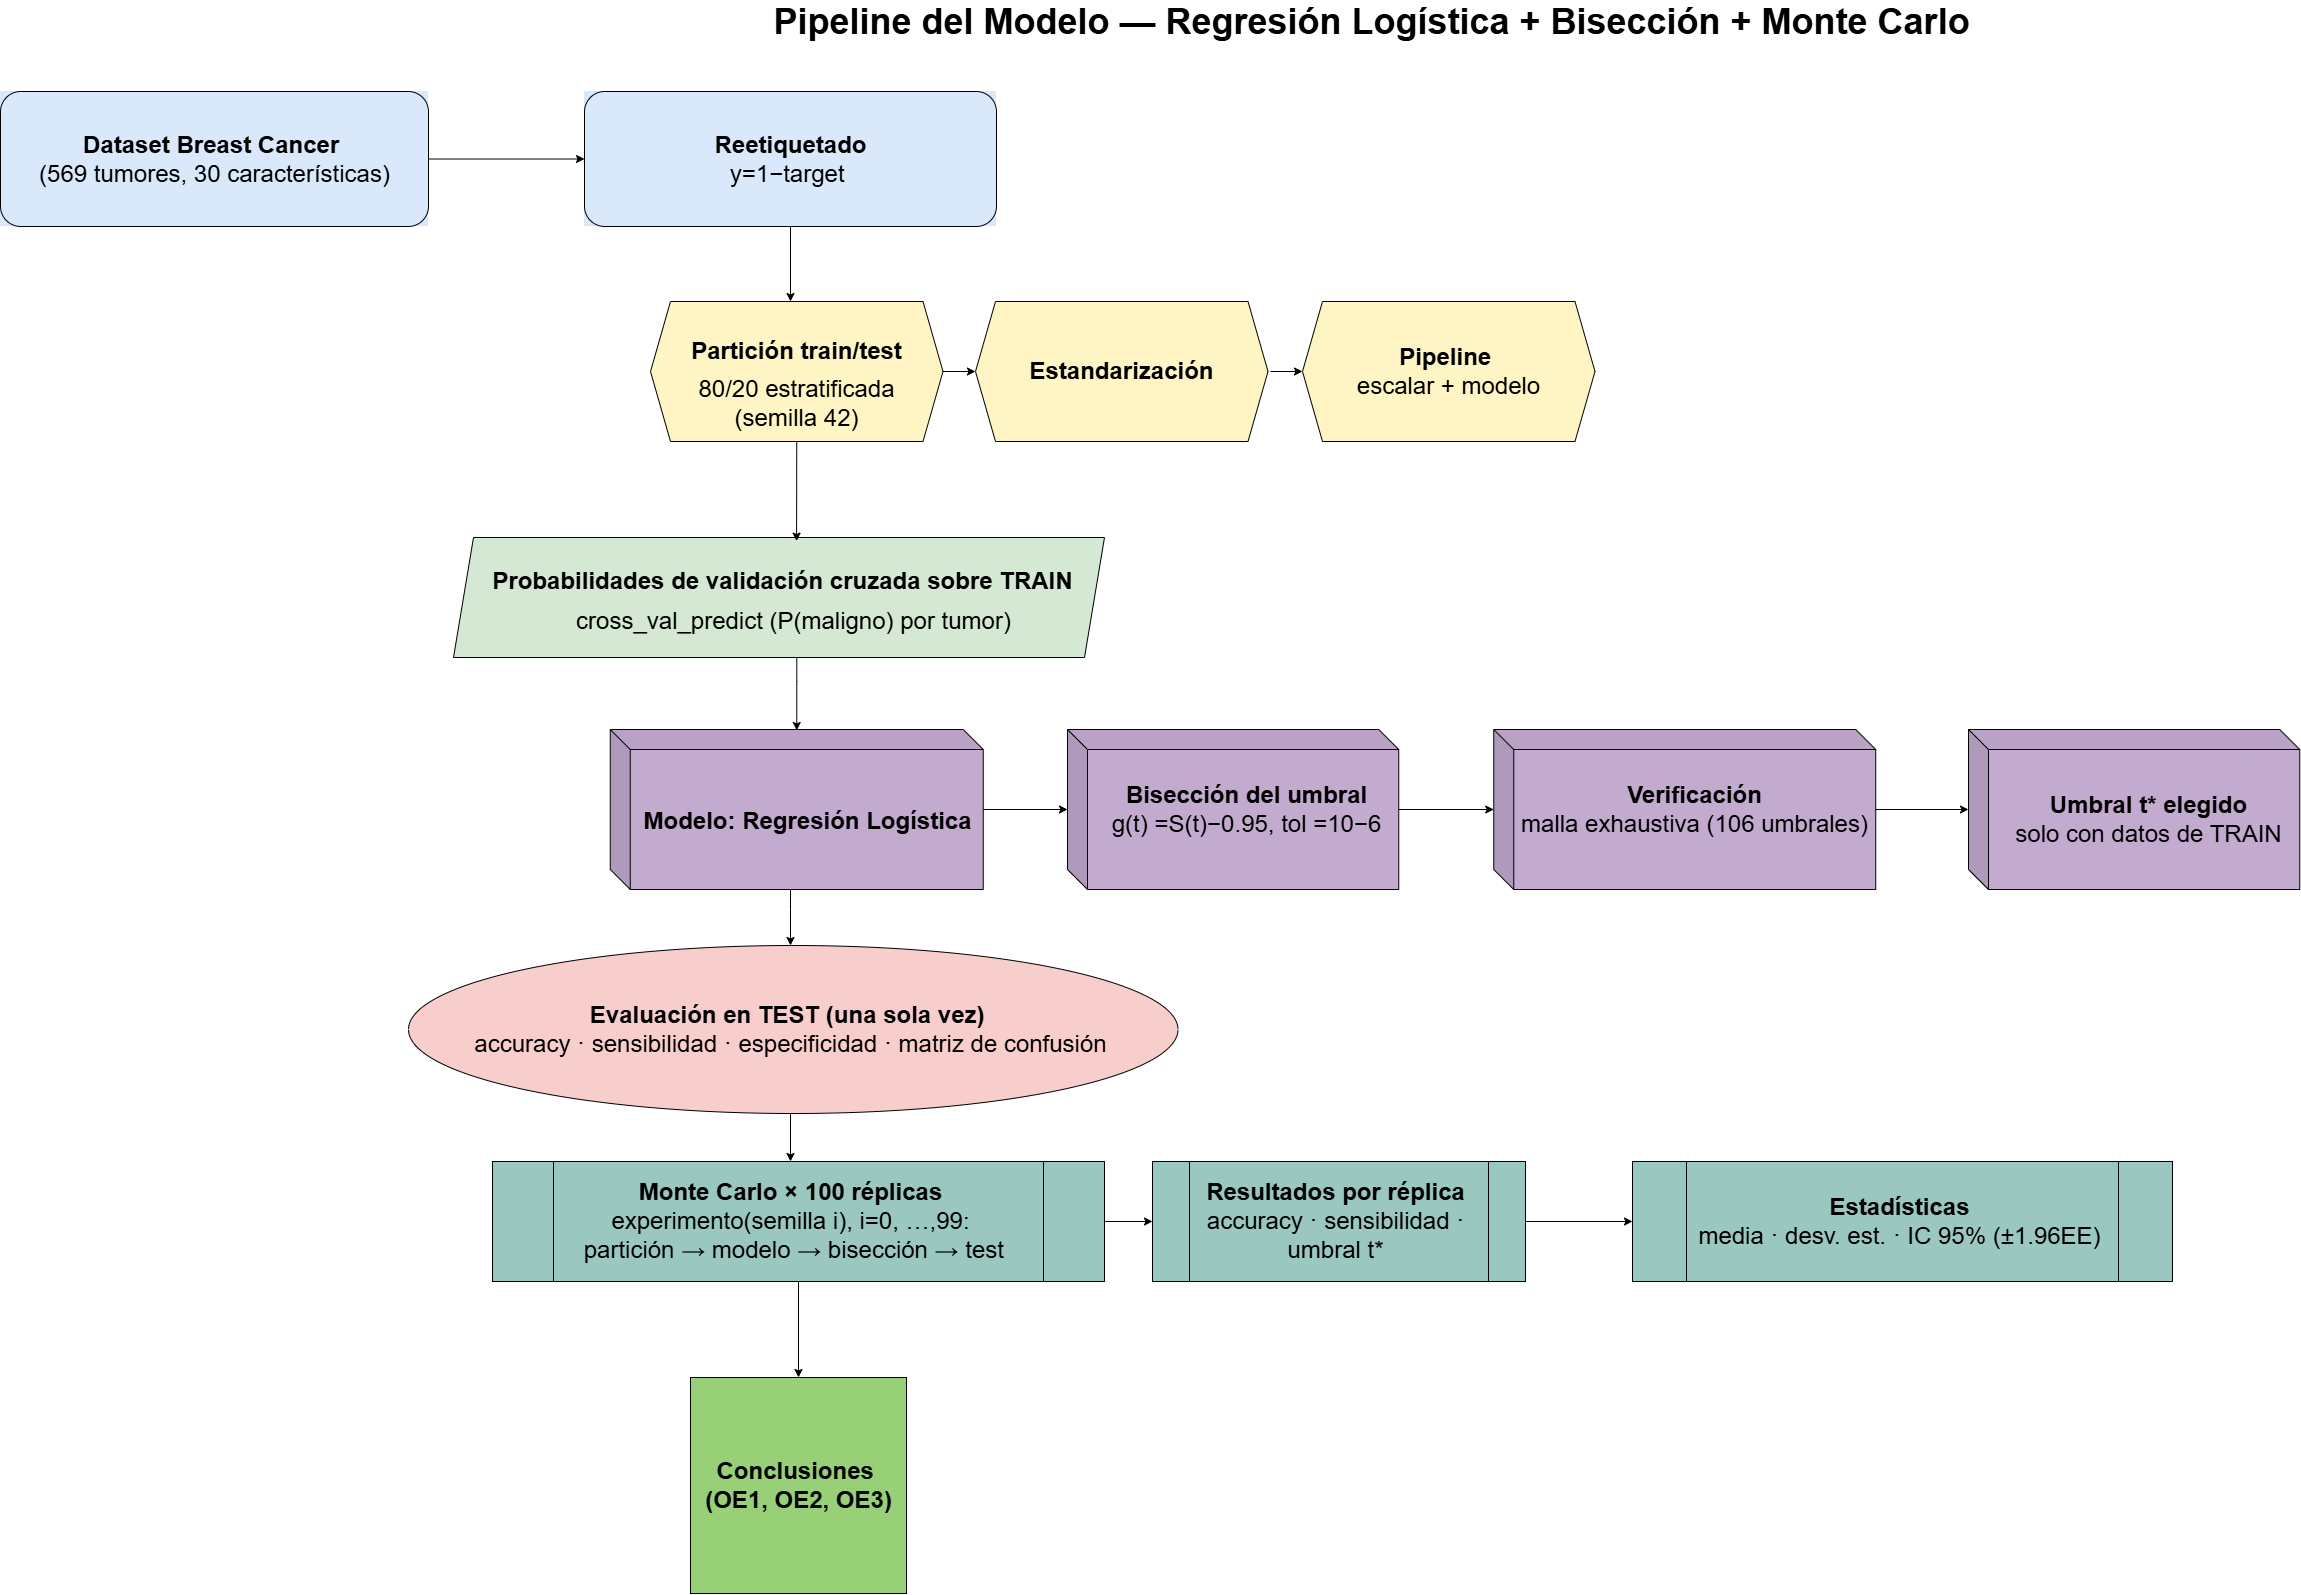

The diagram above was exported from draw.io. Its source (the exported page's mxGraphModel, read from the mxfile embedded in the PNG):
<mxGraphModel dx="3464" dy="1632" grid="1" gridSize="12" guides="1" tooltips="1" connect="1" arrows="1" fold="1" page="0" pageScale="1.5" pageWidth="1169" pageHeight="826" background="none" math="0" shadow="0">
  <root>
    <mxCell id="0" style=";html=1;" />
    <mxCell id="1" parent="0" style=";html=1;" />
    <mxCell id="10b056a9c633e61c-30" parent="1" style="text;strokeColor=none;fillColor=none;html=1;fontSize=24;fontStyle=1;verticalAlign=middle;align=center;" value="&lt;font style=&quot;font-size: 36px;&quot;&gt;Pipeline del Modelo&amp;nbsp;— Regresión Logística + Bisección + Monte Carlo&lt;/font&gt;" vertex="1">
      <mxGeometry height="40" width="1590" x="336" y="40" as="geometry" />
    </mxCell>
    <mxCell id="KtS4Fnj-PEPMW_fnm7-H-7" connectable="0" parent="1" style="group;fillColor=#DAE8FC;" value="" vertex="1">
      <mxGeometry height="135" width="428" x="-240" y="130" as="geometry" />
    </mxCell>
    <mxCell id="KtS4Fnj-PEPMW_fnm7-H-6" parent="KtS4Fnj-PEPMW_fnm7-H-7" style="rounded=1;whiteSpace=wrap;html=1;fillColor=#DAE8FC;" value="" vertex="1">
      <mxGeometry height="135" width="428" as="geometry" />
    </mxCell>
    <mxCell id="KtS4Fnj-PEPMW_fnm7-H-5" parent="KtS4Fnj-PEPMW_fnm7-H-7" style="text;strokeColor=none;fillColor=none;html=1;fontSize=24;fontStyle=1;verticalAlign=middle;align=center;" value="Dataset Breast Cancer&amp;nbsp;&lt;div&gt;&lt;span style=&quot;font-weight: normal;&quot;&gt;(569 tumores, 30 características)&lt;/span&gt;&lt;/div&gt;" vertex="1">
      <mxGeometry height="40" width="142.66666666666669" x="142.66666666666669" y="47.5" as="geometry" />
    </mxCell>
    <mxCell id="KtS4Fnj-PEPMW_fnm7-H-13" edge="1" parent="1" source="KtS4Fnj-PEPMW_fnm7-H-6" style="edgeStyle=orthogonalEdgeStyle;rounded=0;orthogonalLoop=1;jettySize=auto;html=1;entryX=0;entryY=0.5;entryDx=0;entryDy=0;" target="KtS4Fnj-PEPMW_fnm7-H-10">
      <mxGeometry relative="1" as="geometry" />
    </mxCell>
    <mxCell id="KtS4Fnj-PEPMW_fnm7-H-9" connectable="0" parent="1" style="group;fillColor=#DAE8FC;" value="" vertex="1">
      <mxGeometry height="135" width="412" x="344" y="130" as="geometry" />
    </mxCell>
    <mxCell id="KtS4Fnj-PEPMW_fnm7-H-10" parent="KtS4Fnj-PEPMW_fnm7-H-9" style="rounded=1;whiteSpace=wrap;html=1;fillColor=#DAE8FC;" value="" vertex="1">
      <mxGeometry height="135" width="412" as="geometry" />
    </mxCell>
    <mxCell id="KtS4Fnj-PEPMW_fnm7-H-11" parent="KtS4Fnj-PEPMW_fnm7-H-9" style="text;strokeColor=none;fillColor=none;html=1;fontSize=24;fontStyle=1;verticalAlign=middle;align=center;" value="Reetiquetado&lt;br&gt;&lt;span style=&quot;font-weight: normal;&quot;&gt;y=1−target&amp;nbsp;&lt;/span&gt;" vertex="1">
      <mxGeometry height="40" width="137.33333333333334" x="137.33333333333334" y="47.5" as="geometry" />
    </mxCell>
    <mxCell id="KtS4Fnj-PEPMW_fnm7-H-21" connectable="0" parent="1" style="group" value="" vertex="1">
      <mxGeometry height="140" width="292.5" x="410" y="340" as="geometry" />
    </mxCell>
    <mxCell id="KtS4Fnj-PEPMW_fnm7-H-16" parent="KtS4Fnj-PEPMW_fnm7-H-21" style="shape=hexagon;perimeter=hexagonPerimeter2;whiteSpace=wrap;html=1;fixedSize=1;fillColor=#FFF4C3;" value="" vertex="1">
      <mxGeometry height="140" width="292.5" as="geometry" />
    </mxCell>
    <mxCell id="KtS4Fnj-PEPMW_fnm7-H-17" parent="KtS4Fnj-PEPMW_fnm7-H-21" style="text;strokeColor=none;fillColor=none;html=1;fontSize=24;fontStyle=1;verticalAlign=middle;align=center;" value="Partición train/test&lt;div&gt;&lt;br&gt;&lt;/div&gt;" vertex="1">
      <mxGeometry height="40" width="100" x="96.25" y="44" as="geometry" />
    </mxCell>
    <mxCell id="KtS4Fnj-PEPMW_fnm7-H-20" parent="KtS4Fnj-PEPMW_fnm7-H-21" style="text;strokeColor=none;fillColor=none;html=1;fontSize=24;fontStyle=1;verticalAlign=middle;align=center;" value="&lt;font style=&quot;font-size: 20px;&quot;&gt;&lt;br&gt;&lt;/font&gt;&lt;div&gt;&lt;span style=&quot;font-weight: normal;&quot;&gt;80/20 estratificada&lt;br/&gt;(semilla 42)&lt;/span&gt;&lt;/div&gt;" vertex="1">
      <mxGeometry height="40" width="100" x="96.25" y="68" as="geometry" />
    </mxCell>
    <mxCell id="KtS4Fnj-PEPMW_fnm7-H-22" connectable="0" parent="1" style="group" value="" vertex="1">
      <mxGeometry height="140" width="292.5" x="735" y="340" as="geometry" />
    </mxCell>
    <mxCell id="KtS4Fnj-PEPMW_fnm7-H-23" parent="KtS4Fnj-PEPMW_fnm7-H-22" style="shape=hexagon;perimeter=hexagonPerimeter2;whiteSpace=wrap;html=1;fixedSize=1;fillColor=#FFF4C3;" value="" vertex="1">
      <mxGeometry height="140" width="292.5" as="geometry" />
    </mxCell>
    <mxCell id="KtS4Fnj-PEPMW_fnm7-H-24" parent="KtS4Fnj-PEPMW_fnm7-H-22" style="text;strokeColor=none;fillColor=none;html=1;fontSize=24;fontStyle=1;verticalAlign=middle;align=center;" value="&lt;div&gt;Estandarización&lt;/div&gt;" vertex="1">
      <mxGeometry height="40" width="100" x="96.25" y="50" as="geometry" />
    </mxCell>
    <mxCell id="KtS4Fnj-PEPMW_fnm7-H-26" edge="1" parent="1" source="KtS4Fnj-PEPMW_fnm7-H-16" style="edgeStyle=orthogonalEdgeStyle;rounded=0;orthogonalLoop=1;jettySize=auto;html=1;" target="KtS4Fnj-PEPMW_fnm7-H-23" value="">
      <mxGeometry relative="1" as="geometry" />
    </mxCell>
    <mxCell id="KtS4Fnj-PEPMW_fnm7-H-28" edge="1" parent="1" source="KtS4Fnj-PEPMW_fnm7-H-10" style="edgeStyle=orthogonalEdgeStyle;rounded=0;orthogonalLoop=1;jettySize=auto;html=1;" value="">
      <mxGeometry relative="1" as="geometry">
        <mxPoint x="550" y="340" as="targetPoint" />
      </mxGeometry>
    </mxCell>
    <mxCell id="KtS4Fnj-PEPMW_fnm7-H-29" connectable="0" parent="1" style="group" value="" vertex="1">
      <mxGeometry height="140" width="292.5" x="1062" y="340" as="geometry" />
    </mxCell>
    <mxCell id="KtS4Fnj-PEPMW_fnm7-H-30" parent="KtS4Fnj-PEPMW_fnm7-H-29" style="shape=hexagon;perimeter=hexagonPerimeter2;whiteSpace=wrap;html=1;fixedSize=1;fillColor=#FFF4C3;" value="" vertex="1">
      <mxGeometry height="140" width="292.5" as="geometry" />
    </mxCell>
    <mxCell id="KtS4Fnj-PEPMW_fnm7-H-31" parent="KtS4Fnj-PEPMW_fnm7-H-29" style="text;strokeColor=none;fillColor=none;html=1;fontSize=24;fontStyle=1;verticalAlign=middle;align=center;" value="Pipeline&amp;nbsp;&lt;div&gt;&lt;span style=&quot;font-weight: normal;&quot;&gt;escalar + modelo&lt;/span&gt;&lt;/div&gt;" vertex="1">
      <mxGeometry height="40" width="100" x="96.25" y="50" as="geometry" />
    </mxCell>
    <mxCell id="KtS4Fnj-PEPMW_fnm7-H-32" edge="1" parent="1" style="edgeStyle=orthogonalEdgeStyle;rounded=0;orthogonalLoop=1;jettySize=auto;html=1;" target="KtS4Fnj-PEPMW_fnm7-H-30" value="">
      <mxGeometry relative="1" as="geometry">
        <mxPoint x="1030" y="410" as="sourcePoint" />
      </mxGeometry>
    </mxCell>
    <mxCell id="KtS4Fnj-PEPMW_fnm7-H-37" parent="1" style="shape=parallelogram;perimeter=parallelogramPerimeter;whiteSpace=wrap;html=1;fixedSize=1;fillColor=#D5E8D4;" value="" vertex="1">
      <mxGeometry height="120" width="651" x="213" y="576" as="geometry" />
    </mxCell>
    <mxCell id="KtS4Fnj-PEPMW_fnm7-H-39" edge="1" parent="1" source="KtS4Fnj-PEPMW_fnm7-H-16" style="endArrow=classic;html=1;rounded=0;exitX=0.5;exitY=1;exitDx=0;exitDy=0;entryX=0.527;entryY=0.03;entryDx=0;entryDy=0;entryPerimeter=0;" target="KtS4Fnj-PEPMW_fnm7-H-37" value="">
      <mxGeometry height="50" relative="1" width="50" as="geometry">
        <mxPoint x="540" y="660" as="sourcePoint" />
        <mxPoint x="590" y="610" as="targetPoint" />
      </mxGeometry>
    </mxCell>
    <mxCell id="KtS4Fnj-PEPMW_fnm7-H-40" parent="1" style="text;strokeColor=none;fillColor=none;html=1;fontSize=24;fontStyle=1;verticalAlign=middle;align=center;" value="&lt;span style=&quot;font-weight: normal;&quot;&gt;cross_val_predict  (P(maligno) por tumor)&lt;/span&gt;" vertex="1">
      <mxGeometry height="40" width="100" x="503" y="640" as="geometry" />
    </mxCell>
    <mxCell id="wPo7as3nQ8ZRK8rFsVqt-20" edge="1" parent="1" source="KtS4Fnj-PEPMW_fnm7-H-42" style="edgeStyle=orthogonalEdgeStyle;rounded=0;orthogonalLoop=1;jettySize=auto;html=1;">
      <mxGeometry relative="1" as="geometry">
        <Array as="points">
          <mxPoint x="550" y="948" />
          <mxPoint x="550" y="948" />
        </Array>
        <mxPoint x="550" y="984" as="targetPoint" />
      </mxGeometry>
    </mxCell>
    <mxCell id="Mu7S46JEIPUV4TW0nUBv-5" edge="1" parent="1" source="KtS4Fnj-PEPMW_fnm7-H-42" style="edgeStyle=orthogonalEdgeStyle;rounded=0;orthogonalLoop=1;jettySize=auto;html=1;defaultLabelBackgroundColor=page;labelPadding=0 4;" target="wPo7as3nQ8ZRK8rFsVqt-1" value="">
      <mxGeometry relative="1" as="geometry" />
    </mxCell>
    <mxCell id="KtS4Fnj-PEPMW_fnm7-H-42" parent="1" style="shape=cube;whiteSpace=wrap;html=1;boundedLbl=1;backgroundOutline=1;darkOpacity=0.05;darkOpacity2=0.1;fillColor=#C3ABD0;" value="" vertex="1">
      <mxGeometry height="160" width="373" x="369.75" y="768" as="geometry" />
    </mxCell>
    <mxCell id="KtS4Fnj-PEPMW_fnm7-H-43" edge="1" parent="1" source="KtS4Fnj-PEPMW_fnm7-H-37" style="edgeStyle=orthogonalEdgeStyle;rounded=0;orthogonalLoop=1;jettySize=auto;html=1;entryX=0.5;entryY=0.006;entryDx=0;entryDy=0;entryPerimeter=0;" target="KtS4Fnj-PEPMW_fnm7-H-42">
      <mxGeometry relative="1" as="geometry">
        <Array as="points">
          <mxPoint x="556.25" y="720" />
          <mxPoint x="556.25" y="720" />
        </Array>
      </mxGeometry>
    </mxCell>
    <mxCell id="KtS4Fnj-PEPMW_fnm7-H-44" parent="1" style="text;strokeColor=none;fillColor=none;html=1;fontSize=24;fontStyle=1;verticalAlign=middle;align=center;" value="Modelo: Regresión Logística" vertex="1">
      <mxGeometry height="40" width="71.67" x="531.33" y="840" as="geometry" />
    </mxCell>
    <mxCell id="wPo7as3nQ8ZRK8rFsVqt-3" connectable="0" parent="1" style="group" value="" vertex="1">
      <mxGeometry height="160" width="331.25" x="827" y="768" as="geometry" />
    </mxCell>
    <mxCell id="wPo7as3nQ8ZRK8rFsVqt-1" parent="wPo7as3nQ8ZRK8rFsVqt-3" style="shape=cube;whiteSpace=wrap;html=1;boundedLbl=1;backgroundOutline=1;darkOpacity=0.05;darkOpacity2=0.1;fillColor=#C3ABD0;" value="" vertex="1">
      <mxGeometry height="160" width="331.25" as="geometry" />
    </mxCell>
    <mxCell id="wPo7as3nQ8ZRK8rFsVqt-2" parent="wPo7as3nQ8ZRK8rFsVqt-3" style="text;strokeColor=none;fillColor=none;html=1;fontSize=24;fontStyle=1;verticalAlign=middle;align=center;" value="Bisección del umbral&lt;div&gt;&lt;span style=&quot;font-weight: normal;&quot;&gt;g(t) =S(t)−0.95,  tol =10−6&lt;/span&gt;&lt;/div&gt;" vertex="1">
      <mxGeometry height="40" width="110.41666666666667" x="124.21875000000001" y="60" as="geometry" />
    </mxCell>
    <mxCell id="wPo7as3nQ8ZRK8rFsVqt-17" edge="1" parent="1" source="wPo7as3nQ8ZRK8rFsVqt-5" style="edgeStyle=orthogonalEdgeStyle;rounded=0;orthogonalLoop=1;jettySize=auto;html=1;" target="wPo7as3nQ8ZRK8rFsVqt-13">
      <mxGeometry relative="1" as="geometry" />
    </mxCell>
    <mxCell id="wPo7as3nQ8ZRK8rFsVqt-5" parent="1" style="shape=cube;whiteSpace=wrap;html=1;boundedLbl=1;backgroundOutline=1;darkOpacity=0.05;darkOpacity2=0.1;fillColor=#C3ABD0;" value="" vertex="1">
      <mxGeometry height="160" width="382" x="1253.25" y="768" as="geometry" />
    </mxCell>
    <mxCell id="wPo7as3nQ8ZRK8rFsVqt-6" parent="1" style="text;strokeColor=none;fillColor=none;html=1;fontSize=24;fontStyle=1;verticalAlign=middle;align=center;" value="Verificación&lt;div&gt;&lt;span style=&quot;font-weight: normal;&quot;&gt;malla exhaustiva (106 umbrales)&lt;/span&gt;&lt;/div&gt;" vertex="1">
      <mxGeometry height="40" width="90" x="1409.25" y="828" as="geometry" />
    </mxCell>
    <mxCell id="wPo7as3nQ8ZRK8rFsVqt-13" parent="1" style="shape=cube;whiteSpace=wrap;html=1;boundedLbl=1;backgroundOutline=1;darkOpacity=0.05;darkOpacity2=0.1;fillColor=#C3ABD0;" value="" vertex="1">
      <mxGeometry height="160" width="331.25" x="1728" y="768" as="geometry" />
    </mxCell>
    <mxCell id="wPo7as3nQ8ZRK8rFsVqt-14" parent="1" style="text;strokeColor=none;fillColor=none;html=1;fontSize=24;fontStyle=1;verticalAlign=middle;align=center;" value="Umbral t* elegido&lt;div&gt;&lt;span style=&quot;font-weight: normal;&quot;&gt;solo con datos de TRAIN&lt;/span&gt;&lt;/div&gt;" vertex="1">
      <mxGeometry height="40" width="90" x="1863.25" y="838" as="geometry" />
    </mxCell>
    <mxCell id="wPo7as3nQ8ZRK8rFsVqt-40" edge="1" parent="1" source="wPo7as3nQ8ZRK8rFsVqt-19" style="edgeStyle=orthogonalEdgeStyle;rounded=0;orthogonalLoop=1;jettySize=auto;html=1;">
      <mxGeometry relative="1" as="geometry">
        <Array as="points">
          <mxPoint x="550" y="1200" />
          <mxPoint x="550" y="1200" />
        </Array>
        <mxPoint x="550" y="1200" as="targetPoint" />
      </mxGeometry>
    </mxCell>
    <mxCell id="wPo7as3nQ8ZRK8rFsVqt-19" parent="1" style="ellipse;whiteSpace=wrap;html=1;fillColor=#F8CECC;" value="" vertex="1">
      <mxGeometry height="168" width="769.5" x="168" y="984" as="geometry" />
    </mxCell>
    <mxCell id="wPo7as3nQ8ZRK8rFsVqt-21" parent="1" style="text;strokeColor=none;fillColor=none;html=1;fontSize=24;fontStyle=1;verticalAlign=middle;align=center;" value="Evaluación en TEST (una sola vez)&lt;span style=&quot;background-color: transparent; color: light-dark(#000000, var(--ge-light-color, #ffffff));&quot;&gt;&amp;nbsp;&lt;/span&gt;&lt;div&gt;&lt;span style=&quot;font-weight: normal;&quot;&gt;accuracy · sensibilidad · especificidad · matriz de confusión&lt;/span&gt;&lt;/div&gt;" vertex="1">
      <mxGeometry height="40" width="100" x="500" y="1048" as="geometry" />
    </mxCell>
    <mxCell id="wPo7as3nQ8ZRK8rFsVqt-37" edge="1" parent="1" source="wPo7as3nQ8ZRK8rFsVqt-31" style="edgeStyle=orthogonalEdgeStyle;rounded=0;orthogonalLoop=1;jettySize=auto;html=1;" target="wPo7as3nQ8ZRK8rFsVqt-33" value="">
      <mxGeometry relative="1" as="geometry" />
    </mxCell>
    <mxCell id="wPo7as3nQ8ZRK8rFsVqt-44" edge="1" parent="1" source="wPo7as3nQ8ZRK8rFsVqt-31" style="edgeStyle=orthogonalEdgeStyle;rounded=0;orthogonalLoop=1;jettySize=auto;html=1;" target="wPo7as3nQ8ZRK8rFsVqt-43" value="">
      <mxGeometry relative="1" as="geometry" />
    </mxCell>
    <mxCell id="wPo7as3nQ8ZRK8rFsVqt-31" parent="1" style="shape=process;whiteSpace=wrap;html=1;backgroundOutline=1;fillColor=#9AC7BF;" value="" vertex="1">
      <mxGeometry height="120" width="612" x="252" y="1200" as="geometry" />
    </mxCell>
    <mxCell id="wPo7as3nQ8ZRK8rFsVqt-32" parent="1" style="text;strokeColor=none;fillColor=none;html=1;fontSize=24;fontStyle=1;verticalAlign=middle;align=center;" value="Monte Carlo × 100 réplicas&lt;div&gt;&lt;span style=&quot;font-weight: normal;&quot;&gt;experimento(semilla i), i=0, …,99:&lt;/span&gt;&lt;/div&gt;&lt;div&gt;&lt;span style=&quot;font-weight: normal;&quot;&gt;&amp;nbsp;partición → modelo → bisección → test&lt;/span&gt;&lt;/div&gt;" vertex="1">
      <mxGeometry height="40" width="100" x="500" y="1240" as="geometry" />
    </mxCell>
    <mxCell id="Mu7S46JEIPUV4TW0nUBv-9" edge="1" parent="1" source="wPo7as3nQ8ZRK8rFsVqt-33" style="edgeStyle=orthogonalEdgeStyle;rounded=0;orthogonalLoop=1;jettySize=auto;html=1;defaultLabelBackgroundColor=page;labelPadding=0 4;" target="Mu7S46JEIPUV4TW0nUBv-7" value="">
      <mxGeometry relative="1" as="geometry" />
    </mxCell>
    <mxCell id="wPo7as3nQ8ZRK8rFsVqt-33" parent="1" style="shape=process;whiteSpace=wrap;html=1;backgroundOutline=1;fillColor=#9AC7BF;" value="" vertex="1">
      <mxGeometry height="120" width="373" x="912" y="1200" as="geometry" />
    </mxCell>
    <mxCell id="wPo7as3nQ8ZRK8rFsVqt-34" parent="1" style="text;strokeColor=none;fillColor=none;html=1;fontSize=24;fontStyle=1;verticalAlign=middle;align=center;" value="Resultados por réplica&lt;div&gt;&lt;span style=&quot;font-weight: normal;&quot;&gt;accuracy · sensibilidad ·&lt;br/&gt;umbral t*&lt;/span&gt;&lt;/div&gt;" vertex="1">
      <mxGeometry height="40" width="100" x="1045.25" y="1240" as="geometry" />
    </mxCell>
    <mxCell id="wPo7as3nQ8ZRK8rFsVqt-43" parent="1" style="whiteSpace=wrap;html=1;aspect=fixed;fillColor=#97D077;" value="" vertex="1">
      <mxGeometry height="216" width="216" x="450" y="1416" as="geometry" />
    </mxCell>
    <mxCell id="wPo7as3nQ8ZRK8rFsVqt-45" parent="1" style="text;strokeColor=none;fillColor=none;html=1;fontSize=24;fontStyle=1;verticalAlign=middle;align=center;" value="Conclusiones&amp;nbsp;&lt;div&gt;(OE1, OE2, OE3)&lt;/div&gt;" vertex="1">
      <mxGeometry height="40" width="100" x="508" y="1504" as="geometry" />
    </mxCell>
    <mxCell id="Mu7S46JEIPUV4TW0nUBv-2" parent="1" style="text;strokeColor=none;fillColor=none;html=1;fontSize=24;fontStyle=1;verticalAlign=middle;align=center;" value="&lt;div&gt;Probabilidades de validación cruzada sobre TRAIN&lt;/div&gt;" vertex="1">
      <mxGeometry height="40" width="100" x="492" y="600" as="geometry" />
    </mxCell>
    <mxCell id="Mu7S46JEIPUV4TW0nUBv-6" edge="1" parent="1" source="wPo7as3nQ8ZRK8rFsVqt-1" style="edgeStyle=orthogonalEdgeStyle;rounded=0;orthogonalLoop=1;jettySize=auto;html=1;defaultLabelBackgroundColor=page;labelPadding=0 4;" target="wPo7as3nQ8ZRK8rFsVqt-5" value="">
      <mxGeometry relative="1" as="geometry" />
    </mxCell>
    <mxCell id="Mu7S46JEIPUV4TW0nUBv-7" parent="1" style="shape=process;whiteSpace=wrap;html=1;backgroundOutline=1;fillColor=#9AC7BF;" value="" vertex="1">
      <mxGeometry height="120" width="540" x="1392" y="1200" as="geometry" />
    </mxCell>
    <mxCell id="Mu7S46JEIPUV4TW0nUBv-8" parent="1" style="text;strokeColor=none;fillColor=none;html=1;fontSize=24;fontStyle=1;verticalAlign=middle;align=center;" value="Estadísticas&lt;div&gt;&lt;span style=&quot;font-weight: normal;&quot;&gt;media · desv. est. · IC 95% (±1.96EE)&lt;/span&gt;&lt;/div&gt;" vertex="1">
      <mxGeometry height="40" width="100" x="1609.25" y="1240" as="geometry" />
    </mxCell>
  </root>
</mxGraphModel>